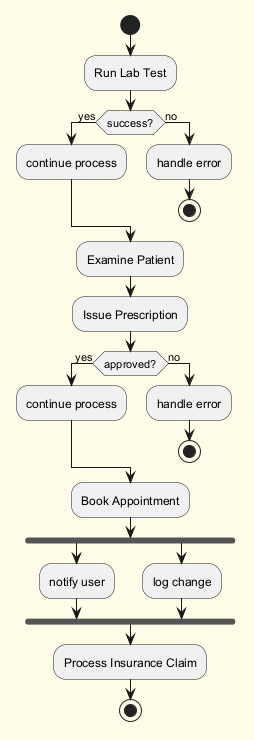

The diagram above was rendered by PlantUML. Its source (embedded in the PNG):
@startuml
skinparam backgroundColor #FFFDE7
skinparam classBackgroundColor #FFF9C4
skinparam classBorderColor #F57F17
start
:Run Lab Test;
if (success?) then (yes)
:continue process;
else (no)
:handle error;
stop
endif
:Examine Patient;
:Issue Prescription;
if (approved?) then (yes)
:continue process;
else (no)
:handle error;
stop
endif
:Book Appointment;
fork
:notify user;
fork again
:log change;
end fork
:Process Insurance Claim;
stop
@enduml